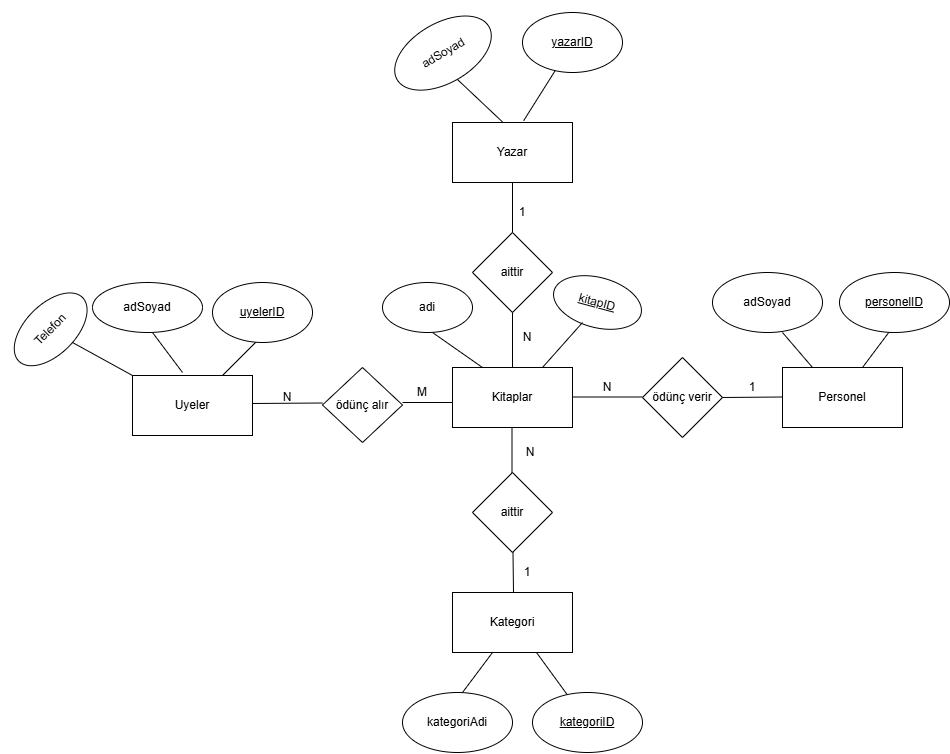

The diagram above was exported from draw.io. Its source (the exported page's mxGraphModel, read from the mxfile embedded in the PNG):
<mxGraphModel dx="1869" dy="562" grid="1" gridSize="10" guides="1" tooltips="1" connect="1" arrows="1" fold="1" page="1" pageScale="1" pageWidth="827" pageHeight="1169" math="0" shadow="0">
  <root>
    <mxCell id="0" />
    <mxCell id="1" parent="0" />
    <mxCell id="BFAST_qWE-L9k5HAMj0g-1" value="Kitaplar" style="rounded=0;whiteSpace=wrap;html=1;" vertex="1" parent="1">
      <mxGeometry x="330" y="515" width="120" height="60" as="geometry" />
    </mxCell>
    <mxCell id="BFAST_qWE-L9k5HAMj0g-2" value="" style="endArrow=none;html=1;rounded=0;entryX=0.25;entryY=0;entryDx=0;entryDy=0;" edge="1" parent="1" target="BFAST_qWE-L9k5HAMj0g-1">
      <mxGeometry width="50" height="50" relative="1" as="geometry">
        <mxPoint x="310" y="480" as="sourcePoint" />
        <mxPoint x="359" y="510" as="targetPoint" />
      </mxGeometry>
    </mxCell>
    <mxCell id="BFAST_qWE-L9k5HAMj0g-3" value="adi" style="ellipse;whiteSpace=wrap;html=1;" vertex="1" parent="1">
      <mxGeometry x="260" y="430" width="90" height="50" as="geometry" />
    </mxCell>
    <mxCell id="BFAST_qWE-L9k5HAMj0g-5" value="&lt;u&gt;kitapID&lt;/u&gt;" style="ellipse;whiteSpace=wrap;html=1;rotation=15;" vertex="1" parent="1">
      <mxGeometry x="430" y="425" width="90" height="50" as="geometry" />
    </mxCell>
    <mxCell id="BFAST_qWE-L9k5HAMj0g-9" value="Yazar" style="rounded=0;whiteSpace=wrap;html=1;" vertex="1" parent="1">
      <mxGeometry x="330" y="270" width="120" height="60" as="geometry" />
    </mxCell>
    <mxCell id="BFAST_qWE-L9k5HAMj0g-17" value="" style="endArrow=none;html=1;rounded=0;exitX=0.62;exitY=0.01;exitDx=0;exitDy=0;exitPerimeter=0;entryX=0.441;entryY=1.072;entryDx=0;entryDy=0;entryPerimeter=0;" edge="1" parent="1">
      <mxGeometry width="50" height="50" relative="1" as="geometry">
        <mxPoint x="380.5600000000001" y="270" as="sourcePoint" />
        <mxPoint x="329.9952571247322" y="222.2961142379709" as="targetPoint" />
      </mxGeometry>
    </mxCell>
    <mxCell id="BFAST_qWE-L9k5HAMj0g-18" value="" style="endArrow=none;html=1;rounded=0;exitX=0.5;exitY=0;exitDx=0;exitDy=0;" edge="1" parent="1" source="BFAST_qWE-L9k5HAMj0g-1">
      <mxGeometry width="50" height="50" relative="1" as="geometry">
        <mxPoint x="390" y="515" as="sourcePoint" />
        <mxPoint x="390" y="430" as="targetPoint" />
      </mxGeometry>
    </mxCell>
    <mxCell id="BFAST_qWE-L9k5HAMj0g-19" value="" style="endArrow=none;html=1;rounded=0;entryX=0.5;entryY=1;entryDx=0;entryDy=0;" edge="1" parent="1" target="BFAST_qWE-L9k5HAMj0g-9">
      <mxGeometry width="50" height="50" relative="1" as="geometry">
        <mxPoint x="390" y="380" as="sourcePoint" />
        <mxPoint x="390.5" y="350" as="targetPoint" />
      </mxGeometry>
    </mxCell>
    <mxCell id="BFAST_qWE-L9k5HAMj0g-20" value="adSoyad" style="ellipse;whiteSpace=wrap;html=1;rotation=-30;" vertex="1" parent="1">
      <mxGeometry x="267.5" y="170.67" width="106" height="59.83" as="geometry" />
    </mxCell>
    <mxCell id="BFAST_qWE-L9k5HAMj0g-22" value="" style="endArrow=none;html=1;rounded=0;exitX=0.593;exitY=-0.03;exitDx=0;exitDy=0;exitPerimeter=0;" edge="1" parent="1" source="BFAST_qWE-L9k5HAMj0g-9" target="BFAST_qWE-L9k5HAMj0g-23">
      <mxGeometry width="50" height="50" relative="1" as="geometry">
        <mxPoint x="410" y="250" as="sourcePoint" />
        <mxPoint x="440" y="210" as="targetPoint" />
      </mxGeometry>
    </mxCell>
    <mxCell id="BFAST_qWE-L9k5HAMj0g-23" value="&lt;u&gt;yazarID&lt;/u&gt;" style="ellipse;whiteSpace=wrap;html=1;" vertex="1" parent="1">
      <mxGeometry x="400" y="160" width="100" height="60" as="geometry" />
    </mxCell>
    <mxCell id="BFAST_qWE-L9k5HAMj0g-24" value="aittir" style="rhombus;whiteSpace=wrap;html=1;" vertex="1" parent="1">
      <mxGeometry x="350" y="380" width="80" height="80" as="geometry" />
    </mxCell>
    <mxCell id="BFAST_qWE-L9k5HAMj0g-26" value="" style="endArrow=none;html=1;rounded=0;" edge="1" parent="1">
      <mxGeometry width="50" height="50" relative="1" as="geometry">
        <mxPoint x="520" y="544.5" as="sourcePoint" />
        <mxPoint x="450" y="544.5" as="targetPoint" />
      </mxGeometry>
    </mxCell>
    <mxCell id="BFAST_qWE-L9k5HAMj0g-27" value="ödünç verir" style="rhombus;whiteSpace=wrap;html=1;" vertex="1" parent="1">
      <mxGeometry x="520" y="505" width="80" height="80" as="geometry" />
    </mxCell>
    <mxCell id="BFAST_qWE-L9k5HAMj0g-29" value="" style="endArrow=none;html=1;rounded=0;exitX=0;exitY=0.5;exitDx=0;exitDy=0;entryX=1;entryY=0.5;entryDx=0;entryDy=0;" edge="1" parent="1" target="BFAST_qWE-L9k5HAMj0g-27">
      <mxGeometry width="50" height="50" relative="1" as="geometry">
        <mxPoint x="660" y="544.5" as="sourcePoint" />
        <mxPoint x="610" y="544.5" as="targetPoint" />
      </mxGeometry>
    </mxCell>
    <mxCell id="BFAST_qWE-L9k5HAMj0g-30" value="Personel" style="rounded=0;whiteSpace=wrap;html=1;" vertex="1" parent="1">
      <mxGeometry x="660" y="515" width="120" height="60" as="geometry" />
    </mxCell>
    <mxCell id="BFAST_qWE-L9k5HAMj0g-32" value="" style="endArrow=none;html=1;rounded=0;exitX=0.25;exitY=0;exitDx=0;exitDy=0;" edge="1" parent="1" source="BFAST_qWE-L9k5HAMj0g-30">
      <mxGeometry width="50" height="50" relative="1" as="geometry">
        <mxPoint x="690" y="510" as="sourcePoint" />
        <mxPoint x="660" y="480" as="targetPoint" />
      </mxGeometry>
    </mxCell>
    <mxCell id="BFAST_qWE-L9k5HAMj0g-33" value="adSoyad" style="ellipse;whiteSpace=wrap;html=1;" vertex="1" parent="1">
      <mxGeometry x="590" y="420" width="110" height="60" as="geometry" />
    </mxCell>
    <mxCell id="BFAST_qWE-L9k5HAMj0g-35" value="" style="endArrow=none;html=1;rounded=0;" edge="1" parent="1">
      <mxGeometry width="50" height="50" relative="1" as="geometry">
        <mxPoint x="740" y="515" as="sourcePoint" />
        <mxPoint x="770" y="475" as="targetPoint" />
      </mxGeometry>
    </mxCell>
    <mxCell id="BFAST_qWE-L9k5HAMj0g-36" value="&lt;u&gt;personelID&lt;/u&gt;" style="ellipse;whiteSpace=wrap;html=1;" vertex="1" parent="1">
      <mxGeometry x="717" y="420" width="110" height="60" as="geometry" />
    </mxCell>
    <mxCell id="BFAST_qWE-L9k5HAMj0g-37" value="" style="endArrow=none;html=1;rounded=0;exitX=0;exitY=0.5;exitDx=0;exitDy=0;" edge="1" parent="1">
      <mxGeometry width="50" height="50" relative="1" as="geometry">
        <mxPoint x="330" y="550" as="sourcePoint" />
        <mxPoint x="280" y="550" as="targetPoint" />
      </mxGeometry>
    </mxCell>
    <mxCell id="BFAST_qWE-L9k5HAMj0g-38" value="ödünç alır" style="rhombus;whiteSpace=wrap;html=1;" vertex="1" parent="1">
      <mxGeometry x="200" y="515" width="80" height="75" as="geometry" />
    </mxCell>
    <mxCell id="BFAST_qWE-L9k5HAMj0g-39" value="1" style="text;html=1;whiteSpace=wrap;strokeColor=none;fillColor=none;align=center;verticalAlign=middle;rounded=0;" vertex="1" parent="1">
      <mxGeometry x="380" y="350" width="40" height="20" as="geometry" />
    </mxCell>
    <mxCell id="BFAST_qWE-L9k5HAMj0g-40" value="N" style="text;html=1;whiteSpace=wrap;strokeColor=none;fillColor=none;align=center;verticalAlign=middle;rounded=0;" vertex="1" parent="1">
      <mxGeometry x="380" y="480" width="50" height="10" as="geometry" />
    </mxCell>
    <mxCell id="BFAST_qWE-L9k5HAMj0g-41" value="1" style="text;html=1;whiteSpace=wrap;strokeColor=none;fillColor=none;align=center;verticalAlign=middle;rounded=0;" vertex="1" parent="1">
      <mxGeometry x="610" y="530" width="40" height="10" as="geometry" />
    </mxCell>
    <mxCell id="BFAST_qWE-L9k5HAMj0g-43" value="N" style="text;html=1;whiteSpace=wrap;strokeColor=none;fillColor=none;align=center;verticalAlign=middle;rounded=0;" vertex="1" parent="1">
      <mxGeometry x="460" y="530" width="50" height="10" as="geometry" />
    </mxCell>
    <mxCell id="BFAST_qWE-L9k5HAMj0g-44" value="" style="endArrow=none;html=1;rounded=0;entryX=0;entryY=0.5;entryDx=0;entryDy=0;" edge="1" parent="1">
      <mxGeometry width="50" height="50" relative="1" as="geometry">
        <mxPoint x="130" y="551" as="sourcePoint" />
        <mxPoint x="200" y="550.5" as="targetPoint" />
      </mxGeometry>
    </mxCell>
    <mxCell id="BFAST_qWE-L9k5HAMj0g-45" value="Uyeler" style="rounded=0;whiteSpace=wrap;html=1;" vertex="1" parent="1">
      <mxGeometry x="10" y="523" width="120" height="60" as="geometry" />
    </mxCell>
    <mxCell id="BFAST_qWE-L9k5HAMj0g-46" value="" style="endArrow=none;html=1;rounded=0;" edge="1" parent="1">
      <mxGeometry width="50" height="50" relative="1" as="geometry">
        <mxPoint x="100" y="523" as="sourcePoint" />
        <mxPoint x="140" y="483" as="targetPoint" />
      </mxGeometry>
    </mxCell>
    <mxCell id="BFAST_qWE-L9k5HAMj0g-47" value="&lt;u&gt;uyelerID&lt;/u&gt;" style="ellipse;whiteSpace=wrap;html=1;" vertex="1" parent="1">
      <mxGeometry x="90" y="430" width="100" height="60" as="geometry" />
    </mxCell>
    <mxCell id="BFAST_qWE-L9k5HAMj0g-49" value="" style="endArrow=none;html=1;rounded=0;" edge="1" parent="1">
      <mxGeometry width="50" height="50" relative="1" as="geometry">
        <mxPoint x="60" y="520" as="sourcePoint" />
        <mxPoint x="30" y="480" as="targetPoint" />
      </mxGeometry>
    </mxCell>
    <mxCell id="BFAST_qWE-L9k5HAMj0g-50" value="adSoyad" style="ellipse;whiteSpace=wrap;html=1;" vertex="1" parent="1">
      <mxGeometry x="-30" y="430" width="110" height="50" as="geometry" />
    </mxCell>
    <mxCell id="BFAST_qWE-L9k5HAMj0g-51" value="" style="endArrow=none;html=1;rounded=0;" edge="1" parent="1">
      <mxGeometry width="50" height="50" relative="1" as="geometry">
        <mxPoint x="10" y="523" as="sourcePoint" />
        <mxPoint x="-50" y="490" as="targetPoint" />
      </mxGeometry>
    </mxCell>
    <mxCell id="BFAST_qWE-L9k5HAMj0g-52" value="Telefon" style="ellipse;whiteSpace=wrap;html=1;rotation=-45;" vertex="1" parent="1">
      <mxGeometry x="-116.83" y="451.83" width="90" height="50" as="geometry" />
    </mxCell>
    <mxCell id="BFAST_qWE-L9k5HAMj0g-53" value="N" style="text;html=1;whiteSpace=wrap;strokeColor=none;fillColor=none;align=center;verticalAlign=middle;rounded=0;" vertex="1" parent="1">
      <mxGeometry x="140" y="540" width="50" height="10" as="geometry" />
    </mxCell>
    <mxCell id="BFAST_qWE-L9k5HAMj0g-56" value="M" style="text;html=1;whiteSpace=wrap;strokeColor=none;fillColor=none;align=center;verticalAlign=middle;rounded=0;" vertex="1" parent="1">
      <mxGeometry x="280" y="530" width="40" height="20" as="geometry" />
    </mxCell>
    <mxCell id="BFAST_qWE-L9k5HAMj0g-57" value="" style="endArrow=none;html=1;rounded=0;exitX=0.75;exitY=0;exitDx=0;exitDy=0;" edge="1" parent="1" source="BFAST_qWE-L9k5HAMj0g-1">
      <mxGeometry width="50" height="50" relative="1" as="geometry">
        <mxPoint x="420" y="510" as="sourcePoint" />
        <mxPoint x="460" y="470" as="targetPoint" />
      </mxGeometry>
    </mxCell>
    <mxCell id="BFAST_qWE-L9k5HAMj0g-58" value="" style="endArrow=none;html=1;rounded=0;" edge="1" parent="1">
      <mxGeometry width="50" height="50" relative="1" as="geometry">
        <mxPoint x="389.5" y="625" as="sourcePoint" />
        <mxPoint x="389.5" y="575" as="targetPoint" />
        <Array as="points" />
      </mxGeometry>
    </mxCell>
    <mxCell id="BFAST_qWE-L9k5HAMj0g-59" value="aittir" style="rhombus;whiteSpace=wrap;html=1;" vertex="1" parent="1">
      <mxGeometry x="350" y="620" width="80" height="80" as="geometry" />
    </mxCell>
    <mxCell id="BFAST_qWE-L9k5HAMj0g-61" value="" style="endArrow=none;html=1;rounded=0;" edge="1" parent="1">
      <mxGeometry width="50" height="50" relative="1" as="geometry">
        <mxPoint x="391" y="740" as="sourcePoint" />
        <mxPoint x="390.5" y="700" as="targetPoint" />
      </mxGeometry>
    </mxCell>
    <mxCell id="BFAST_qWE-L9k5HAMj0g-62" value="Kategori" style="rounded=0;whiteSpace=wrap;html=1;" vertex="1" parent="1">
      <mxGeometry x="330" y="740" width="120" height="60" as="geometry" />
    </mxCell>
    <mxCell id="BFAST_qWE-L9k5HAMj0g-63" value="" style="endArrow=none;html=1;rounded=0;" edge="1" parent="1">
      <mxGeometry width="50" height="50" relative="1" as="geometry">
        <mxPoint x="340" y="840" as="sourcePoint" />
        <mxPoint x="370" y="800" as="targetPoint" />
      </mxGeometry>
    </mxCell>
    <mxCell id="BFAST_qWE-L9k5HAMj0g-64" value="kategoriAdi" style="ellipse;whiteSpace=wrap;html=1;" vertex="1" parent="1">
      <mxGeometry x="280" y="840" width="110" height="60" as="geometry" />
    </mxCell>
    <mxCell id="BFAST_qWE-L9k5HAMj0g-65" value="" style="endArrow=none;html=1;rounded=0;" edge="1" parent="1" source="BFAST_qWE-L9k5HAMj0g-66">
      <mxGeometry width="50" height="50" relative="1" as="geometry">
        <mxPoint x="440" y="850" as="sourcePoint" />
        <mxPoint x="414" y="800" as="targetPoint" />
      </mxGeometry>
    </mxCell>
    <mxCell id="BFAST_qWE-L9k5HAMj0g-66" value="&lt;u&gt;kategoriID&lt;/u&gt;" style="ellipse;whiteSpace=wrap;html=1;" vertex="1" parent="1">
      <mxGeometry x="410" y="840" width="110" height="60" as="geometry" />
    </mxCell>
    <mxCell id="BFAST_qWE-L9k5HAMj0g-67" value="1" style="text;html=1;whiteSpace=wrap;strokeColor=none;fillColor=none;align=center;verticalAlign=middle;rounded=0;" vertex="1" parent="1">
      <mxGeometry x="380" y="710" width="50" height="20" as="geometry" />
    </mxCell>
    <mxCell id="BFAST_qWE-L9k5HAMj0g-69" value="N" style="text;html=1;whiteSpace=wrap;strokeColor=none;fillColor=none;align=center;verticalAlign=middle;rounded=0;" vertex="1" parent="1">
      <mxGeometry x="380" y="590" width="56" height="20" as="geometry" />
    </mxCell>
  </root>
</mxGraphModel>